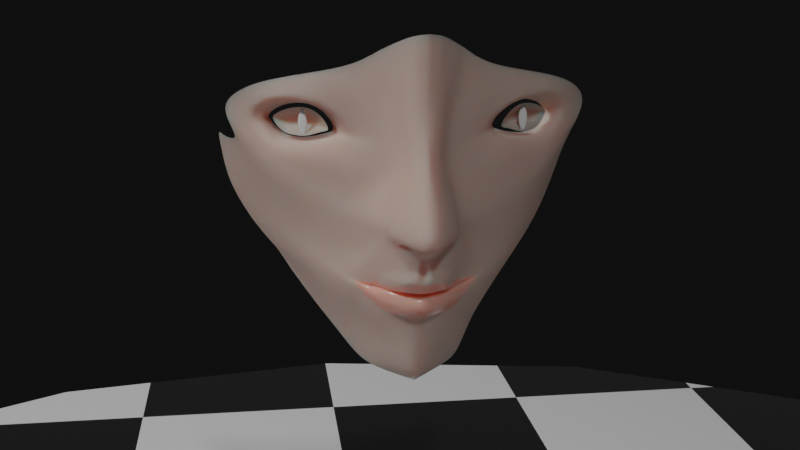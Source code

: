 # Source: Character_001.blend  (saved by Blender 2.90.8; exported with 4.5.12 LTS)
import bpy
from mathutils import Matrix  # noqa: F401  (used for matrix-valued properties, if any)

bpy.ops.wm.read_factory_settings(use_empty=True)
scene = bpy.context.scene
scene.name = 'Scene'

# ---- collections
col_camerastuff = bpy.data.collections.new('CameraStuff'); scene.collection.children.link(col_camerastuff)
col_referense = bpy.data.collections.new('Referense'); scene.collection.children.link(col_referense)
col_model = bpy.data.collections.new('Model'); scene.collection.children.link(col_model)

# ---- materials (node trees are filled in below, after node groups)
mat_ground = bpy.data.materials.new('Ground')
mat_ground.use_backface_culling = True
mat_ground.use_transparent_shadow = False
mat_skin = bpy.data.materials.new('Skin')
mat_skin.alpha_threshold = 0.0
mat_skin.use_transparent_shadow = False
mat_skin.line_color = (0.0, 0.0, 0.0, 1.0)
mat_lip = bpy.data.materials.new('Lip')
mat_lip.alpha_threshold = 0.0
mat_lip.use_transparent_shadow = False
mat_lip.line_color = (0.0, 0.0, 0.0, 1.0)

# ---- material node trees
mat_ground.use_nodes = True; mat_ground.node_tree.nodes.clear()
_N = mat_ground.node_tree.nodes; _L = mat_ground.node_tree.links
n0 = _N.new('ShaderNodeOutputMaterial'); n0.name = 'Material Output'; n0.location = (414, 262)
n1 = _N.new('ShaderNodeBsdfPrincipled'); n1.name = 'Principled BSDF'; n1.location = (5, 320)
n1.distribution = 'GGX'
n1.subsurface_method = 'BURLEY'
n1.inputs[2].default_value = 0.1727
n1.inputs[3].default_value = 1.45
n1.inputs[20].default_value = 0.02545
n1.inputs[24].default_value = 0.1482
n1.inputs[27].default_value = (0.0, 0.0, 0.0, 1.0)
n1.inputs[28].default_value = 1.0
n2 = _N.new('ShaderNodeTexChecker'); n2.name = 'Checker Texture'; n2.location = (-468, 261)
n2.inputs[2].default_value = (0.0, 0.0, 0.0, 1.0)
n2.inputs[3].default_value = 8.0
_L.new(n1.outputs[0], n0.inputs[0])
_L.new(n2.outputs[0], n1.inputs[0])
n0.is_active_output = True
mat_skin.use_nodes = True; mat_skin.node_tree.nodes.clear()
_N = mat_skin.node_tree.nodes; _L = mat_skin.node_tree.links
n0 = _N.new('ShaderNodeOutputMaterial'); n0.name = 'Material Output'; n0.location = (479, 300)
n1 = _N.new('ShaderNodeNormalMap'); n1.name = 'Normal Map'; n1.location = (-401, -23)
n1.space = 'BLENDER_WORLD'
n2 = _N.new('ShaderNodeTexNoise'); n2.name = 'Noise Texture'; n2.location = (-613, 5)
n2.inputs[2].default_value = 120.0
n2.inputs[3].default_value = 16.0
n2.inputs[4].default_value = 0.9083
n3 = _N.new('ShaderNodeBsdfPrincipled'); n3.name = 'Principled BSDF'; n3.location = (-100, 305)
n3.distribution = 'GGX'
n3.subsurface_method = 'BURLEY'
n3.inputs[0].default_value = (0.5953, 0.4205, 0.3608, 1.0)
n3.inputs[2].default_value = 0.8045
n3.inputs[3].default_value = 1.45
n3.inputs[8].default_value = 1.0
n3.inputs[10].default_value = 0.04614
n3.inputs[27].default_value = (0.0, 0.0, 0.0, 1.0)
n3.inputs[28].default_value = 1.0
_L.new(n2.outputs[0], n1.inputs[0])
_L.new(n3.outputs[0], n0.inputs[0])
n0.is_active_output = True
mat_lip.use_nodes = True; mat_lip.node_tree.nodes.clear()
_N = mat_lip.node_tree.nodes; _L = mat_lip.node_tree.links
n0 = _N.new('ShaderNodeOutputMaterial'); n0.name = 'Material Output'; n0.location = (300, 300)
n1 = _N.new('ShaderNodeMath'); n1.name = 'Math'; n1.location = (-1103, 269)
n1.operation = 'MULTIPLY'
n1.inputs[2].default_value = 0.0
n2 = _N.new('ShaderNodeValue'); n2.name = 'Value'; n2.location = (-1272, -90)
n2.outputs[0].default_value = 0.08
n3 = _N.new('ShaderNodeMath'); n3.name = 'Math.001'; n3.location = (-926, 270)
n3.width = 119
n3.operation = 'MULTIPLY'
n3.inputs[2].default_value = 0.0
n4 = _N.new('ShaderNodeBsdfPrincipled'); n4.name = 'Principled BSDF'; n4.location = (-446, 307)
n4.distribution = 'GGX'
n4.subsurface_method = 'BURLEY'
n4.inputs[0].default_value = (0.7875, 0.3713, 0.3033, 1.0)
n4.inputs[2].default_value = 0.1909
n4.inputs[3].default_value = 1.45
n4.inputs[8].default_value = 1.0
n4.inputs[10].default_value = 0.03659
n4.inputs[13].default_value = 0.4591
n4.inputs[27].default_value = (0.0, 0.0, 0.0, 1.0)
n4.inputs[28].default_value = 1.0
n5 = _N.new('ShaderNodeDisplacement'); n5.name = 'Displacement'; n5.location = (87, 84)
n5.inputs[0].default_value = 0.1
n5.inputs[2].default_value = 0.03
n6 = _N.new('ShaderNodeTexWave'); n6.name = 'Wave Texture'; n6.location = (-1347, 278)
n6.wave_type = 'RINGS'
n6.wave_profile = 'SAW'
n6.inputs[1].default_value = 55.0
n6.inputs[3].default_value = 1.0
_L.new(n5.outputs[0], n0.inputs[2])
_L.new(n1.outputs[0], n3.inputs[0])
_L.new(n6.outputs[1], n1.inputs[0])
_L.new(n2.outputs[0], n1.inputs[1])
_L.new(n2.outputs[0], n3.inputs[1])
_L.new(n3.outputs[0], n5.inputs[1])
_L.new(n4.outputs[0], n0.inputs[0])
n0.is_active_output = True

# ---- world
world_world = bpy.data.worlds.new('World'); scene.world = world_world
world_world.use_nodes = True; world_world.node_tree.nodes.clear()
_N = world_world.node_tree.nodes; _L = world_world.node_tree.links
n0 = _N.new('ShaderNodeOutputWorld'); n0.name = 'World Output'; n0.location = (300, 300)
n1 = _N.new('ShaderNodeBackground'); n1.name = 'Background'; n1.location = (10, 300)
n1.inputs[0].default_value = (0.004896, 0.004896, 0.004896, 1.0)
_L.new(n1.outputs[0], n0.inputs[0])
n0.is_active_output = True
world_world.color = (0.05088, 0.05088, 0.05088)
world_world.use_sun_shadow = False
world_world.sun_shadow_jitter_overblur = 0.0

# ---- cameras
cam_camera = bpy.data.cameras.new('Camera')
cam_camera.clip_end = 100.0
cam_camera.ortho_scale = 7.314
cam_camera.display_size = 0.5

# ---- lights
light_trilamp_back = bpy.data.lights.new('TriLamp-Back', 'AREA')
light_trilamp_back.transmission_factor = 0.0
light_trilamp_back.energy = 78.54
light_trilamp_back.shadow_soft_size = 0.25
light_trilamp_back.shadow_maximum_resolution = 0.006
light_trilamp_back.use_absolute_resolution = True
light_trilamp_fill = bpy.data.lights.new('TriLamp-Fill', 'AREA')
light_trilamp_fill.transmission_factor = 0.0
light_trilamp_fill.energy = 78.54
light_trilamp_fill.shadow_soft_size = 0.25
light_trilamp_fill.shadow_maximum_resolution = 0.006
light_trilamp_fill.use_absolute_resolution = True
light_trilamp_key_002 = bpy.data.lights.new('TriLamp-Key.002', 'AREA')
light_trilamp_key_002.transmission_factor = 0.0
light_trilamp_key_002.energy = 157.1
light_trilamp_key_002.shadow_soft_size = 0.25
light_trilamp_key_002.shadow_maximum_resolution = 0.006
light_trilamp_key_002.use_absolute_resolution = True

# ---- meshes
me_plane = bpy.data.meshes.new('Plane')
me_plane.from_pydata([(-1.0, -1.0, 0.0), (1.0, -1.0, 0.0), (-1.0, 1.0, 0.0), (1.0, 1.0, 0.0)], [], [(0, 1, 3, 2)])
_uv = me_plane.uv_layers.new(name='UVMap')
_uv.uv.foreach_set('vector', [0.0, 0.0, 1.0, 0.0, 1.0, 1.0, 0.0, 1.0])
me_plane.materials.append(mat_ground)
me_plane.use_remesh_fix_poles = True
me_plane.use_remesh_preserve_attributes = False
me_plane.use_mirror_vertex_groups = False
me_plane.update()
me_cube_002 = bpy.data.meshes.new('Cube.002')
me_cube_002.from_pydata([(-0.0377, -0.1539, 0.4389), (-0.0377, -0.1516, 0.4389), (-0.0377, -0.1528, 0.4389), (-0.0377, -0.1516, 0.3985), (-0.0377, -0.1539, 0.3985), (-0.0377, -0.1528, 0.3985), (-0.0377, -0.1615, 0.4187), (-0.0377, -0.144, 0.4187), (-0.0377, -0.1528, 0.4187)], [], [(8, 2, 1, 7), (6, 0, 2, 8), (4, 6, 8, 5), (5, 8, 7, 3)])
_uv = me_cube_002.uv_layers.new(name='UVMap')
_uv.uv.foreach_set('vector', [0.5625, 0.125, 0.625, 0.125, 0.625, 0.25, 0.5625, 0.25, 0.5625, 0.0, 0.625, 0.0, 0.625, 0.125, 0.5625, 0.125, 0.5, 0.0, 0.5625, 0.0, 0.5625, 0.125, 0.5, 0.125, 0.5, 0.125, 0.5625, 0.125, 0.5625, 0.25, 0.5, 0.25])
me_cube_002.use_remesh_fix_poles = True
me_cube_002.use_remesh_preserve_attributes = False
me_cube_002.use_mirror_vertex_groups = False
me_cube_002.update()
me_cube_003 = bpy.data.meshes.new('Cube.003')
me_cube_003.from_pydata([(0.3446, -1.576, 4.332), (0.3556, -1.604, 4.556), (0.339, -1.85, 4.784), (0.08111, -2.23, 4.719), (-0.1281, -2.409, 4.6), (-0.2752, -2.516, 4.511), (-0.1452, -2.345, 4.291), (0.007229, -2.226, 4.245), (0.2361, -1.863, 4.241), (0.3017, -1.698, 4.31), (0.2111, -2.031, 4.238), (0.3428, -1.51, 4.35), (0.06164, -1.707, 4.384), (-0.01576, -2.013, 4.318), (0.03754, -1.818, 4.36), (-0.001023, -1.915, 4.319), (-0.1355, -2.128, 4.322), (-0.2251, -2.198, 4.349), (-0.3016, -2.299, 4.478), (-0.2151, -2.236, 4.531), (-0.09213, -2.131, 4.6), (0.05945, -1.907, 4.638), (0.06918, -1.762, 4.505), (0.06272, -1.746, 4.373), (-0.02699, -1.915, 4.419), (-0.04704, -1.995, 4.402), (-0.03323, -1.944, 4.413), (-0.04322, -1.969, 4.402), (-0.07807, -2.024, 4.403), (-0.1013, -2.042, 4.41), (-0.1211, -2.069, 4.444), (-0.09868, -2.052, 4.457), (-0.06682, -2.025, 4.475), (-0.02755, -1.967, 4.485), (-0.02503, -1.93, 4.45), (-0.02671, -1.925, 4.416)], [], [(4, 19, 18, 5), (10, 7, 16, 13), (8, 15, 14, 9), (11, 12, 22, 1), (1, 22, 21, 2), (8, 10, 13, 15), (7, 6, 17, 16), (6, 5, 18, 17), (0, 23, 12, 11), (3, 2, 21, 20), (9, 14, 23, 0), (4, 3, 20, 19), (17, 18, 30, 29), (16, 17, 29, 28), (13, 16, 28, 25), (19, 20, 32, 31), (14, 15, 27, 26), (23, 14, 26, 35), (15, 13, 25, 27), (12, 23, 35, 24), (22, 12, 24, 34), (21, 22, 34, 33), (18, 19, 31, 30), (20, 21, 33, 32), (33, 34, 24, 35, 26, 27, 25, 28, 29, 30, 31, 32)])
me_cube_003.polygons.foreach_set('use_smooth', [True] * 25)
_uv = me_cube_003.uv_layers.new(name='UVMap')
_uv.uv.foreach_set('vector', [0.0, 0.0, 0.0, 0.0, 0.0, 0.0, 0.0, 0.0, 0.0, 0.0, 0.0, 0.0, 0.0, 0.0, 0.0, 0.0, 0.0, 0.0, 0.0, 0.0, 0.0, 0.0, 0.0, 0.0, 0.0, 0.0, 0.0, 0.0, 0.0, 0.0, 0.0, 0.0, 0.0, 0.0, 0.0, 0.0, 0.0, 0.0, 0.0, 0.0, 0.0, 0.0, 0.0, 0.0, 0.0, 0.0, 0.0, 0.0, 0.0, 0.0, 0.0, 0.0, 0.0, 0.0, 0.0, 0.0, 0.0, 0.0, 0.0, 0.0, 0.0, 0.0, 0.0, 0.0, 0.0, 0.0, 0.0, 0.0, 0.0, 0.0, 0.0, 0.0, 0.0, 0.0, 0.0, 0.0, 0.0, 0.0, 0.0, 0.0, 0.0, 0.0, 0.0, 0.0, 0.0, 0.0, 0.0, 0.0, 0.0, 0.0, 0.0, 0.0, 0.0, 0.0, 0.0, 0.0, 0.0, 0.0, 0.0, 0.0, 0.0, 0.0, 0.0, 0.0, 0.0, 0.0, 0.0, 0.0, 0.0, 0.0, 0.0, 0.0, 0.0, 0.0, 0.0, 0.0, 0.0, 0.0, 0.0, 0.0, 0.0, 0.0, 0.0, 0.0, 0.0, 0.0, 0.0, 0.0, 0.0, 0.0, 0.0, 0.0, 0.0, 0.0, 0.0, 0.0, 0.0, 0.0, 0.0, 0.0, 0.0, 0.0, 0.0, 0.0, 0.0, 0.0, 0.0, 0.0, 0.0, 0.0, 0.0, 0.0, 0.0, 0.0, 0.0, 0.0, 0.0, 0.0, 0.0, 0.0, 0.0, 0.0, 0.0, 0.0, 0.0, 0.0, 0.0, 0.0, 0.0, 0.0, 0.0, 0.0, 0.0, 0.0, 0.0, 0.0, 0.0, 0.0, 0.0, 0.0, 0.0, 0.0, 0.0, 0.0, 0.0, 0.0, 0.0, 0.0, 0.0, 0.0, 0.0, 0.0, 0.0, 0.0, 0.0, 0.0, 0.0, 0.0, 0.0, 0.0, 0.0, 0.0, 0.0, 0.0, 0.0, 0.0, 0.0, 0.0, 0.0, 0.0, 0.0, 0.0, 0.0, 0.0, 0.0, 0.0])
me_cube_003.materials.append(mat_skin)
me_cube_003.materials.append(mat_lip)
me_cube_003.use_remesh_preserve_volume = False
me_cube_003.use_remesh_preserve_attributes = False
me_cube_003.use_mirror_vertex_groups = False
me_cube_003.update()
me_cube = bpy.data.meshes.new('Cube')
me_cube.from_pydata([(-0.5895, -0.9942, -0.1516), (0.3972, -1.117, 1.634), (0.2884, 2.226e-08, -0.3846), (-2.411, -3.516, 3.964), (0.7112, -0.743, 1.673), (-0.2949, 2.505e-08, -0.3756), (-3.001, -8.598e-08, 0.6582), (0.7583, -1.042, 4.157), (0.6987, -1.237, 4.679), (0.6525, -1.724, 5.114), (0.2719, -2.484, 5.028), (-0.1059, -2.773, 4.801), (-0.4137, -2.977, 4.509), (-0.2144, -2.694, 4.201), (0.02053, -2.436, 3.959), (0.5603, -1.578, 3.934), (0.7138, -0.6279, 1.148), (0.6135, -1.27, 4.098), (0.4218, -1.104, 1.618), (0.8151, -0.3489, 1.068), (0.357, -1.98, 3.846), (0.7295, -0.9834, 4.273), (1.337, -0.6111, 2.868), (1.595, -0.5468, 2.867), (2.238, 0.0, 2.808), (1.394, -0.5666, 2.998), (1.184, -0.3679, 3.823), (1.602, -0.1813, 3.841), (1.778, -0.4172, 2.854), (1.592, -0.4538, 2.593), (1.443, 0.0, 2.131), (1.901, -0.2867, 2.603), (1.37, -0.4258, 2.462), (-0.8228, 2.871e-08, -0.373), (-2.14, 0.0, 0.01823), (-0.3161, -0.7497, -0.2677), (-2.953, -2.262, 1.224), (1.377, -0.2708, 1.791), (1.423, 0.0, 1.731), (0.8993, 6.159e-10, 1.023), (0.4467, -1.074, 1.553), (1.238, -0.4575, 1.739), (0.6841, -0.6982, 1.577), (0.8984, -0.6111, 1.574), (0.4564, -1.021, 1.604), (1.102, -0.3831, 1.555), (1.188, -0.3062, 1.582), (1.307, 0.0, 1.558), (1.279, 0.0, 1.455), (0.5308, -0.8546, 1.58), (1.085, -0.4833, 1.583), (1.157, -0.4726, 1.641), (1.291, -0.2907, 1.708), (0.7044, -0.7212, 1.606), (1.341, 0.0, 1.227), (1.086, -0.3662, 1.233), (0.4258, -1.098, 1.618), (0.4251, -1.091, 1.625), (0.9195, -0.6161, 1.352), (0.468, -1.05, 1.595), (1.384, 0.0, 1.649), (1.74, -0.4383, 2.717), (1.577, -0.5633, 2.707), (2.217, 0.0, 2.691), (1.286, -0.5915, 2.642), (1.58, -0.2726, 2.506), (1.989, 0.0, 2.478), (2.125, 0.0, 2.586), (1.73, -0.2105, 2.472), (2.14, -0.172, 2.832), (2.129, -0.1693, 2.707), (1.516, -0.0849, 2.141), (2.131, -0.1022, 2.573), (1.938, -0.07233, 2.475), (1.789, 0.0, 2.406), (1.604, -0.2134, 2.413), (1.753, -0.05624, 2.402), (1.048, -0.4314, 3.84), (0.9187, -0.811, 4.741), (0.8453, -1.29, 5.466), (0.1462, -2.605, 5.24), (-0.453, -3.179, 4.933), (-0.7971, -3.397, 4.592), (-0.599, -3.054, 4.033), (-0.08573, -2.459, 3.374), (0.7686, -0.7986, 3.233), (0.9549, -0.4861, 3.638), (0.4191, -1.419, 2.923), (0.9736, -0.6035, 4.284), (0.4974, -1.343, 4.247), (-0.3745, -2.767, 4.505), (-0.06031, -2.358, 4.102), (0.3581, -1.816, 4.13), (0.5353, -1.214, 4.304), (0.651, -0.4833, 1.671), (0.2659, -0.8546, 1.607), (0.7247, 0.0, 1.526), (0.7842, 0.0, 1.7), (0.7662, -0.3062, 1.671), (0.6085, -0.3831, 1.566), (0.2575, -0.9844, 1.664), (0.5578, -0.6413, 1.604), (0.374, -0.6982, 1.717), (-0.07741, -1.07, 0.8222), (1.648, -0.4836, 2.998), (1.686, -0.3923, 3.16), (1.826, -0.3729, 2.989), (1.802, -0.3436, 3.163), (2.14, 0.0, 2.998), (2.051, 0.0, 3.213), (2.086, -0.134, 3.001), (2.017, -0.1192, 3.204), (1.466, -0.5706, 2.867), (1.447, -0.457, 2.497), (1.455, -0.6163, 2.667), (1.498, -0.4382, 2.563), (1.45, -0.4082, 2.537), (1.614, -0.4176, 2.595), (1.665, -0.269, 2.532), (1.47, -0.3173, 2.404), (1.496, -0.3212, 2.497), (1.731, -0.3128, 2.57), (1.596, 0.0, 2.358), (1.602, -0.07401, 2.358), (1.462, -0.3192, 2.719), (1.423, -0.4076, 2.746), (1.401, -0.3757, 2.734), (1.478, -0.4104, 2.761), (1.501, -0.3256, 2.731), (1.423, -0.3353, 2.715), (1.532, -0.3556, 2.749), (1.462, -0.3289, 2.767), (1.452, -0.3468, 2.774), (1.446, -0.3447, 2.771), (1.467, -0.3471, 2.778), (1.473, -0.3312, 2.77), (1.452, -0.3328, 2.766), (1.481, -0.3396, 2.775), (0.711, -0.7651, 1.754), (0.3597, -1.151, 1.646), (0.6052, -0.6539, 1.005), (0.7288, -0.3166, 0.9064), (0.4012, -1.149, 1.548), (1.454, -0.2461, 1.885), (0.4029, -1.136, 1.628), (1.317, -0.4418, 1.833), (0.7904, 1.315e-09, 0.8704), (1.432, 0.0, 1.869), (0.1527, -0.4752, 2.019), (0.02974, -0.9133, 1.553), (0.2949, 0.0, 1.123), (0.3361, 0.0, 2.014), (0.269, -0.2611, 2.027), (0.2085, -0.3241, 1.167), (-0.02804, -0.95, 1.813), (0.09347, -0.6581, 1.327), (0.02799, -0.7427, 1.969), (-0.2284, -0.4578, 2.113), (-0.3007, -0.8467, 1.548), (-0.1119, 0.0, 1.062), (-0.0647, 0.0, 2.129), (-0.1185, -0.2461, 2.145), (-0.1719, -0.2966, 1.116), (-0.3285, -0.8724, 1.816), (-0.2801, -0.6129, 1.292), (-0.3121, -0.7043, 2.011), (-1.063, -0.3804, 1.906), (-1.155, -0.6834, 1.624), (-1.099, 0.0, 1.358), (-1.018, 0.0, 1.935), (-1.036, -0.2014, 1.931), (-1.117, -0.2316, 1.393), (-1.167, -0.6918, 1.759), (-1.133, -0.4598, 1.476), (-1.103, -0.5532, 1.849), (-1.315, -0.3089, 1.761), (-1.295, -0.5534, 1.679), (-1.393, 0.0, 1.587), (-1.382, 0.0, 1.779), (-1.354, -0.1737, 1.769), (-1.361, -0.1782, 1.607), (-1.298, -0.5507, 1.716), (-1.328, -0.3299, 1.628), (-1.298, -0.4631, 1.743), (-0.7238, -0.2905, 1.257), (-0.7833, -0.5657, 1.392), (-0.7044, -0.4233, 2.005), (-0.6382, -0.2247, 2.037), (-0.8282, -0.7617, 1.586), (-0.7805, -0.6237, 1.924), (-0.8504, -0.7783, 1.788), (-0.601, 0.0, 2.035), (-0.6806, 0.0, 1.212), (0.533, -0.8714, 1.356), (0.6977, -0.7479, 1.571), (0.6587, -0.8523, 1.436), (0.3935, -0.7479, 1.598), (0.4081, -0.9393, 1.251), (0.04913, -0.7857, 1.44), (-0.2965, -0.7298, 1.421), (-1.142, -0.5934, 1.553), (-1.302, -0.4835, 1.658), (-0.8093, -0.6637, 1.489), (1.048, 0.0, 1.589), (0.8681, -0.4833, 1.601), (0.3571, -1.003, 1.602), (0.5263, -0.6982, 1.603), (1.027, 0.0, 1.599), (0.9831, -0.3062, 1.6), (0.3961, -0.8546, 1.597), (0.7293, -0.6261, 1.597), (0.857, -0.3831, 1.594), (0.5422, -0.7479, 1.597), (0.5161, -0.9509, 1.655), (0.5328, -0.9098, 1.615), (0.5482, -0.952, 1.516), (0.3033, -0.8413, 1.691), (0.4911, -1.005, 1.703), (-0.002507, -0.8463, 1.891), (-0.3218, -0.7884, 1.913), (-1.135, -0.6225, 1.804), (-1.298, -0.5069, 1.729), (-0.8163, -0.701, 1.856), (-0.8193, -0.7127, 1.537), (0.4803, -0.9745, 1.455), (0.611, -0.8012, 1.576), (0.3258, -0.8012, 1.602), (0.3973, -1.051, 1.399), (0.03817, -0.8495, 1.497), (-0.2992, -0.7882, 1.484), (-1.149, -0.6384, 1.589), (-1.298, -0.5184, 1.669), (0.5485, -0.8601, 1.591), (0.4637, -0.8012, 1.597), (0.4229, -0.8507, 1.602), (0.2931, -1.283, 1.712), (0.753, -0.7903, 1.953), (0.4466, -0.6925, 0.8171), (0.2987, -1.278, 1.668), (0.6306, -0.3221, 0.6598), (1.387, -0.2202, 2.01), (0.3103, -1.251, 1.537), (1.314, -0.4014, 1.997), (0.2604, -1.026, 1.132), (0.3955, -1.188, 1.847), (0.2917, -1.16, 1.358), (0.7383, 9.687e-09, 0.6138), (1.401, 0.0, 2.004), (1.456, -0.1369, 1.803), (1.485, -0.1231, 1.877), (1.504, -0.1032, 2.003), (1.822, -0.1582, 2.473), (2.031, -0.267, 2.842), (2.006, -0.282, 2.716), (2.034, -0.2176, 2.585), (1.67, -0.1478, 2.407), (1.988, -0.2469, 2.996), (1.967, -0.22, 3.164), (1.536, -0.1957, 2.381), (1.373, -0.3621, 2.142), (1.451, -0.2043, 2.145), (1.449, 0.0, 1.785), (0.8625, -0.8111, 2.139), (0.4614, -1.032, 2.136), (1.523, 0.0, 2.266), (1.557, -0.07512, 2.274), (1.506, -0.1962, 2.286), (1.432, -0.3316, 2.297), (1.152, -0.6372, 2.367), (0.9356, -0.7517, 2.509), (1.521, -0.537, 2.999), (0.03483, -1.302, 1.222), (0.136, -0.6961, 0.4697), (0.2151, -1.32, 1.962), (0.06215, -1.432, 1.5), (0.06225, -1.49, 1.678), (0.08902, -1.483, 1.803), (0.3969, -1.176, 2.278), (0.7359, -0.8893, 2.644), (1.177, -0.7123, 2.83), (0.425, -0.3459, 0.3289), (0.6588, 3.187e-08, 0.1973), (1.251, -0.5909, 3.093), (1.214, -0.6383, 2.951), (1.451, -0.5236, 3.149), (1.548, -0.4656, 3.153), (1.292, -0.5266, 3.251), (1.75, 0.0, 3.85), (1.478, -0.2504, 3.837), (1.343, -0.2949, 3.833), (1.009, -0.5677, 4.733), (1.454, -0.2779, 4.829), (1.574, 0.0, 4.861), (1.348, -0.3458, 4.811), (1.16, -0.4412, 4.774), (1.274, -0.3491, 4.309), (1.029, -0.8807, 5.685), (1.576, -0.3423, 6.011), (1.812, 0.0, 6.09), (1.427, -0.4928, 5.93), (1.205, -0.6933, 5.816), (1.109, -0.4335, 4.277), (1.73, -0.2256, 6.06), (1.69, -0.09757, 3.845), (1.541, -0.1795, 4.847), (0.6566, -1.373, 4.641), (0.6337, -1.81, 4.898), (0.3339, -2.399, 4.933), (-0.03758, -2.653, 4.798), (-0.2029, -2.52, 4.24), (0.4576, -1.499, 4.197), (0.1746, -2.084, 4.088), (0.5394, 2.512e-08, -0.2594), (0.6411, -0.9399, 5.582), (-0.06012, -0.7006, 0.05084), (-0.1193, -0.3685, -0.3713), (0.2489, -0.3499, -0.09587), (-0.1366, -1.786, 2.242), (-0.3483, -1.706, 1.455), (-0.2446, -1.834, 1.948), (-0.2981, -1.808, 1.716), (-0.4112, -1.509, 1.061), (-0.4475, -1.152, 0.4465), (0.05668, -1.728, 2.62), (1.559, -0.08487, 4.857), (1.768, -0.1178, 6.079), (1.718, -0.05223, 3.848), (0.8618, -0.6387, 3.435), (1.662, 0.0, 4.356), (1.412, -0.2987, 4.324), (1.528, -0.2296, 4.335), (1.615, -0.1386, 4.346), (1.638, -0.06855, 4.352), (0.5885, -1.42, 4.013), (0.4331, -1.642, 4.15), (0.6738, -1.209, 3.606), (0.807, -0.9003, 3.884), (-0.3189, -2.971, 4.831), (-0.6338, -3.196, 4.584), (-0.3662, -2.841, 4.127), (0.9098, -0.7337, 4.01), (0.2989, -1.724, 3.428), (-0.02296, -2.51, 3.704), (0.8398, -0.805, 4.275), (0.1643, -2.55, 5.124), (0.7802, -1.518, 5.314), (0.8231, -1.027, 4.713), (0.7404, -1.052, 3.745), (0.2902, -1.412, 4.256), (-0.4738, -2.64, 4.474), (-0.2431, -2.303, 4.145), (0.1295, -1.842, 4.148), (0.3196, -1.326, 4.339), (0.3818, -1.467, 4.611), (0.3106, -1.843, 4.845), (-0.01202, -2.314, 4.801), (-0.3064, -2.563, 4.647), (-0.3924, -2.469, 4.271), (0.2358, -1.547, 4.213), (-0.01101, -2.071, 4.124), (0.1907, -1.679, 4.174), (0.06292, -1.487, 4.271), (-0.6162, -2.578, 4.467), (-0.4274, -2.265, 4.17), (-0.07259, -1.849, 4.18), (0.06772, -1.389, 4.317), (0.09017, -1.51, 4.577), (0.04735, -1.845, 4.824), (-0.2854, -2.296, 4.737), (-0.5215, -2.491, 4.584), (-0.5475, -2.389, 4.282), (-0.003396, -1.607, 4.236), (-0.1717, -2.055, 4.157), (-0.0363, -1.716, 4.199), (-0.9246, -2.815, 3.193), (-3.411, -2.326, 1.15), (-1.787, -1.769, 0.7952), (-1.942, -1.623, 0.4005), (-2.053, -3.435, 3.953), (-2.871, -2.1, 0.8747), (-2.501, -2.077, 1.049), (-3.278, -2.562, 1.513), (-2.857, -2.441, 1.481), (-2.755, -2.694, 1.789), (-2.659, -2.919, 2.117), (-2.549, -3.102, 2.479), (-2.408, -3.235, 2.886), (-2.645, -3.435, 3.39), (-2.227, -3.334, 3.38), (-2.803, -3.354, 2.949), (-2.927, -3.207, 2.565), (-3.048, -3.012, 2.183), (-3.161, -2.819, 1.841), (-0.358, -2.304, 2.905), (-1.59, -3.34, 3.956), (-1.627, -2.008, 1.219), (-2.315, -2.263, 1.363), (-1.507, -2.264, 1.586), (-2.201, -2.523, 1.685), (-1.416, -2.457, 1.883), (-2.115, -2.748, 1.996), (-1.311, -2.586, 2.192), (-2.011, -2.917, 2.336), (-1.154, -2.68, 2.606), (-1.86, -3.039, 2.757), (-1.675, -3.16, 3.307), (-1.108, -1.476, 0.604), (-1.266, -1.297, 0.1245), (-0.9794, -1.747, 1.111), (-0.8715, -1.976, 1.507), (-0.785, -2.119, 1.792), (-0.6986, -2.188, 2.07), (-0.568, -2.223, 2.436)], [(5, 33), (33, 34), (2, 5), (34, 6)], [(210, 211, 99, 101), (52, 51, 50, 46), (51, 53, 42, 50), (55, 54, 48, 45), (57, 56, 44), (195, 58, 43, 194), (214, 57, 44, 232), (60, 52, 46, 47), (56, 59, 49, 44), (18, 40, 59, 56), (16, 19, 55, 58), (38, 37, 52, 60), (213, 1, 57, 214), (193, 16, 58, 195), (1, 18, 56, 57), (19, 39, 54, 55), (41, 4, 53, 51), (58, 55, 45, 43), (114, 62, 23, 112), (61, 62, 29, 31), (72, 67, 63, 70), (28, 23, 62, 61), (113, 29, 62, 114), (252, 28, 61, 253), (282, 283, 22, 25), (69, 110, 256, 252), (256, 106, 28, 252), (251, 254, 31, 68), (255, 251, 68, 75), (74, 66, 73, 76), (66, 67, 72, 73), (23, 104, 270, 112), (24, 69, 70, 63), (254, 72, 70, 253), (347, 335, 85, 327), (338, 337, 81, 82), (338, 82, 83, 339), (340, 336, 86, 77), (322, 406, 407, 0), (339, 83, 84, 342), (341, 87, 85, 335), (343, 340, 77, 88), (345, 79, 80, 344), (346, 343, 88, 78), (345, 346, 78, 79), (344, 80, 81, 337), (12, 90, 308, 11), (13, 309, 90, 12), (14, 91, 309, 13), (15, 92, 311, 20), (10, 307, 306, 9), (8, 305, 93, 21), (15, 333, 334, 92), (342, 84, 87, 341), (9, 306, 305, 8), (11, 308, 307, 10), (17, 310, 334, 333), (142, 241, 245, 227), (143, 240, 242, 145), (240, 143, 249, 250), (145, 242, 236, 138), (141, 239, 246, 146), (227, 245, 243, 197), (140, 237, 239, 141), (197, 243, 237, 140), (211, 203, 96, 99), (204, 206, 102, 94), (208, 204, 94, 98), (205, 209, 95, 100), (234, 205, 100, 216), (207, 208, 98, 97), (212, 210, 101, 196), (37, 41, 51, 52), (108, 109, 111, 110), (257, 256, 110, 111), (28, 106, 104, 23), (32, 113, 114, 64), (64, 114, 112, 22), (31, 121, 118, 68), (31, 29, 117, 121), (29, 113, 115, 117), (32, 116, 115, 113), (116, 120, 129, 126), (122, 74, 76, 123), (119, 75, 65, 120), (68, 118, 65, 75), (264, 122, 123, 265), (255, 75, 119, 258), (65, 118, 128, 124), (115, 116, 126, 125), (126, 129, 136, 133), (118, 121, 130, 128), (121, 117, 127, 130), (117, 115, 125, 127), (120, 65, 124, 129), (127, 125, 132, 134), (124, 128, 135, 131), (129, 124, 131, 136), (130, 127, 134, 137), (125, 126, 133, 132), (128, 130, 137, 135), (39, 19, 141, 146), (18, 1, 139, 144), (4, 41, 145, 138), (41, 37, 143, 145), (40, 18, 144, 142), (224, 40, 142, 227), (19, 16, 140, 141), (213, 4, 138, 217), (94, 102, 156, 148), (97, 98, 152, 151), (99, 96, 150, 153), (100, 95, 149, 154), (101, 99, 153, 155), (216, 100, 154, 218), (98, 94, 148, 152), (196, 101, 155, 198), (148, 156, 165, 157), (218, 154, 163, 219), (151, 152, 161, 160), (153, 150, 159, 162), (154, 149, 158, 163), (155, 153, 162, 164), (152, 148, 157, 161), (198, 155, 164, 199), (162, 184, 185, 164), (157, 186, 187, 161), (164, 185, 202, 199), (219, 222, 189, 165), (161, 187, 191, 160), (159, 192, 184, 162), (158, 188, 190, 163), (229, 199, 202, 223), (185, 184, 171, 173), (187, 186, 166, 170), (202, 185, 173, 200), (186, 189, 174, 166), (222, 190, 172, 220), (191, 187, 170, 169), (184, 192, 168, 171), (190, 188, 167, 172), (170, 166, 175, 179), (200, 173, 182, 201), (166, 174, 183, 175), (220, 172, 181, 221), (169, 170, 179, 178), (171, 168, 177, 180), (172, 167, 176, 181), (173, 171, 180, 182), (180, 177, 178, 179), (179, 175, 182, 180), (175, 183, 201, 182), (230, 200, 201, 231), (223, 202, 200, 230), (228, 198, 199, 229), (226, 196, 198, 228), (16, 193, 197, 140), (233, 212, 196, 226), (144, 238, 241, 142), (224, 193, 195, 215), (215, 195, 194, 225), (231, 201, 183, 221), (165, 189, 186, 157), (225, 194, 212, 233), (194, 43, 210, 212), (47, 46, 208, 207), (232, 44, 205, 234), (44, 49, 209, 205), (46, 50, 204, 208), (50, 42, 206, 204), (45, 48, 203, 211), (43, 45, 211, 210), (42, 232, 234, 206), (49, 225, 233, 209), (176, 231, 221, 181), (59, 215, 225, 49), (40, 224, 215, 59), (209, 233, 226, 95), (95, 226, 228, 149), (149, 228, 229, 158), (188, 223, 230, 167), (167, 230, 231, 176), (174, 220, 221, 183), (189, 222, 220, 174), (158, 229, 223, 188), (163, 190, 222, 219), (156, 218, 219, 165), (102, 216, 218, 156), (1, 213, 217, 139), (193, 224, 227, 197), (206, 234, 216, 102), (138, 236, 244, 217), (139, 235, 238, 144), (4, 213, 214, 53), (53, 214, 232, 42), (247, 250, 249, 147), (71, 250, 247, 30), (217, 244, 235, 139), (76, 255, 258, 123), (25, 22, 112, 270), (107, 106, 256, 257), (31, 254, 253, 61), (76, 73, 251, 255), (73, 72, 254, 251), (69, 252, 253, 70), (240, 250, 71, 260), (265, 266, 260, 71), (266, 267, 259, 260), (240, 260, 259, 242), (147, 249, 248, 261), (143, 37, 248, 249), (38, 261, 248, 37), (119, 120, 116, 32), (268, 262, 259, 267), (236, 242, 259, 262), (269, 263, 262, 268), (244, 236, 262, 263), (64, 269, 268, 32), (32, 268, 267, 119), (258, 119, 267, 266), (123, 258, 266, 265), (30, 264, 265, 71), (246, 239, 280, 281), (239, 237, 272, 280), (237, 243, 103, 272), (243, 245, 271, 103), (245, 241, 274, 271), (274, 241, 238, 275), (238, 235, 276, 275), (235, 244, 273, 276), (263, 277, 273, 244), (269, 278, 277, 263), (64, 279, 278, 269), (132, 136, 131, 134), (133, 136, 132), (135, 137, 134, 131), (22, 283, 279, 64), (270, 285, 284, 25), (270, 104, 105, 285), (106, 107, 105, 104), (282, 25, 284, 286), (257, 111, 326, 303), (107, 257, 303, 27), (105, 288, 289, 285), (331, 332, 324, 304), (26, 284, 285, 289), (111, 109, 287, 326), (301, 295, 294, 290), (88, 301, 290, 78), (330, 331, 304, 291), (329, 330, 291, 293), (295, 329, 293, 294), (78, 290, 296, 79), (291, 304, 302, 297), (293, 291, 297, 299), (290, 294, 300, 296), (294, 293, 299, 300), (286, 284, 26, 77), (304, 324, 325, 302), (24, 108, 110, 69), (283, 327, 85, 279), (281, 280, 316, 312), (280, 272, 314, 316), (274, 275, 320, 318), (276, 273, 317, 319), (275, 276, 319, 320), (272, 103, 322, 314), (271, 274, 318, 321), (103, 271, 321, 322), (277, 323, 317, 273), (278, 87, 323, 277), (278, 279, 85, 87), (324, 292, 298, 325), (332, 328, 292, 324), (282, 286, 77, 86), (327, 283, 282, 86), (326, 287, 328, 332), (289, 288, 329, 295), (288, 27, 330, 329), (27, 303, 331, 330), (77, 26, 301, 88), (26, 289, 295, 301), (303, 326, 332, 331), (7, 89, 310, 17), (336, 347, 327, 86), (17, 333, 347, 336), (10, 344, 337, 11), (9, 8, 346, 345), (8, 21, 343, 346), (9, 345, 344, 10), (21, 7, 340, 343), (20, 341, 335, 15), (13, 339, 342, 14), (20, 311, 91, 14), (7, 17, 336, 340), (12, 338, 339, 13), (12, 11, 337, 338), (333, 15, 335, 347), (21, 93, 89, 7), (309, 91, 350, 357), (92, 334, 360, 351), (334, 310, 358, 360), (305, 306, 354, 353), (310, 89, 348, 358), (306, 307, 355, 354), (90, 309, 357, 349), (307, 308, 356, 355), (311, 92, 351, 359), (14, 342, 341, 20), (93, 305, 353, 352), (89, 93, 352, 348), (308, 90, 349, 356), (360, 358, 371, 373), (357, 350, 363, 370), (351, 360, 373, 364), (358, 348, 361, 371), (348, 352, 365, 361), (349, 357, 370, 362), (353, 354, 367, 366), (359, 351, 364, 372), (354, 355, 368, 367), (91, 311, 359, 350), (355, 356, 369, 368), (352, 353, 366, 365), (356, 349, 362, 369), (2, 312, 316, 315), (316, 314, 35, 315), (35, 314, 322, 0), (288, 105, 107, 27), (380, 36, 375, 379), (406, 376, 377, 407), (382, 381, 375, 36), (376, 380, 379, 377), (383, 392, 381, 382), (3, 387, 388, 378), (318, 409, 408, 321), (386, 389, 390, 385), (385, 390, 391, 384), (384, 391, 392, 383), (406, 322, 321, 408), (387, 389, 386, 388), (376, 406, 408, 395), (380, 376, 395, 396), (36, 380, 396, 382), (383, 382, 396, 398), (396, 395, 397, 398), (395, 408, 409, 397), (409, 318, 320, 410), (411, 319, 317, 412), (410, 320, 319, 411), (397, 409, 410, 399), (399, 410, 411, 401), (400, 399, 401, 402), (398, 397, 399, 400), (384, 383, 398, 400), (385, 384, 400, 402), (317, 323, 393, 412), (401, 411, 412, 403), (402, 401, 403, 404), (386, 385, 402, 404), (388, 386, 404, 405), (404, 403, 374, 405), (374, 403, 412, 393), (350, 359, 372, 363), (393, 84, 83, 374), (374, 83, 394, 405), (378, 388, 405, 394), (393, 323, 87, 84)])
me_cube.polygons.foreach_set('use_smooth', [True] * 368)
me_cube.polygons.foreach_set('material_index', [1, 1, 1, 1, 1, 1, 1, 1, 1, 1, 1, 1, 1, 1, 1, 1, 1, 1, 0, 0, 0, 0, 0, 0, 0, 0, 0, 0, 0, 0, 0, 0, 0, 0, 0, 0, 0, 0, 0, 0, 0, 0, 0, 0, 0, 0, 0, 0, 0, 0, 0, 0, 0, 0, 0, 0, 0, 0, 0, 0, 0, 0, 0, 0, 0, 1, 1, 1, 1, 1, 1, 1, 1, 0, 0, 0, 0, 0, 0, 0, 0, 0, 0, 0, 0, 0, 0, 0, 0, 0, 0, 0, 0, 0, 0, 0, 0, 0, 0, 0, 0, 0, 0, 0, 0, 0, 0, 0, 0, 1, 1, 1, 1, 1, 1, 1, 1, 1, 1, 1, 1, 1, 1, 1, 1, 1, 1, 1, 1, 1, 1, 1, 1, 1, 1, 1, 1, 1, 1, 1, 1, 1, 1, 1, 1, 1, 1, 1, 1, 1, 1, 1, 1, 1, 1, 1, 0, 1, 0, 1, 1, 1, 1, 1, 1, 1, 1, 1, 1, 1, 1, 1, 1, 1, 1, 1, 1, 1, 1, 1, 1, 1, 1, 1, 1, 1, 1, 1, 0, 0, 1, 0, 0, 1, 1, 0, 0, 0, 0, 0, 0, 0, 0, 0, 0, 0, 0, 0, 0, 0, 0, 1, 0, 0, 0, 0, 0, 0, 0, 0, 0, 0, 0, 0, 0, 0, 0, 0, 0, 0, 0, 0, 0, 0, 0, 0, 0, 0, 0, 0, 0, 0, 0, 0, 0, 0, 0, 0, 0, 0, 0, 0, 0, 0, 0, 0, 0, 0, 0, 0, 0, 0, 0, 0, 0, 0, 0, 0, 0, 0, 0, 0, 0, 0, 0, 0, 0, 0, 0, 0, 0, 0, 0, 0, 0, 0, 0, 0, 0, 0, 0, 0, 0, 0, 0, 0, 0, 0, 0, 0, 0, 0, 0, 0, 0, 0, 0, 0, 0, 0, 0, 0, 0, 0, 0, 0, 0, 0, 0, 0, 0, 0, 0, 0, 0, 0, 0, 0, 0, 0, 0, 0, 0, 0, 0, 0, 0, 0, 0, 0, 0, 0, 0, 0, 0, 0, 0, 0, 0, 0, 0, 0, 0, 0, 0, 0, 0, 0, 0, 0, 0, 0, 0, 0, 0, 0, 0, 0])
_uv = me_cube.uv_layers.new(name='UVMap')
_uv.uv.foreach_set('vector', [0.0, 0.0, 0.0, 0.0, 0.0, 0.0, 0.0, 0.0, 0.0, 0.0, 0.0, 0.0, 0.0, 0.0, 0.0, 0.0, 0.0, 0.0, 0.0, 0.0, 0.0, 0.0, 0.0, 0.0, 0.0, 0.0, 0.0, 0.0, 0.0, 0.0, 0.0, 0.0, 0.0, 0.0, 0.0, 0.0, 0.0, 0.0, 0.0, 0.0, 0.0, 0.0, 0.0, 0.0, 0.0, 0.0, 0.0, 0.0, 0.0, 0.0, 0.0, 0.0, 0.0, 0.0, 0.0, 0.0, 0.0, 0.0, 0.0, 0.0, 0.0, 0.0, 0.0, 0.0, 0.0, 0.0, 0.0, 0.0, 0.0, 0.0, 0.0, 0.0, 0.0, 0.0, 0.0, 0.0, 0.0, 0.0, 0.0, 0.0, 0.0, 0.0, 0.0, 0.0, 0.0, 0.0, 0.0, 0.0, 0.0, 0.0, 0.0, 0.0, 0.0, 0.0, 0.0, 0.0, 0.0, 0.0, 0.0, 0.0, 0.0, 0.0, 0.0, 0.0, 0.0, 0.0, 0.0, 0.0, 0.0, 0.0, 0.0, 0.0, 0.0, 0.0, 0.0, 0.0, 0.0, 0.0, 0.0, 0.0, 0.0, 0.0, 0.0, 0.0, 0.0, 0.0, 0.0, 0.0, 0.0, 0.0, 0.0, 0.0, 0.0, 0.0, 0.0, 0.0, 0.0, 0.0, 0.0, 0.0, 0.0, 0.0, 0.0, 0.0, 0.0, 0.0, 0.0, 0.0, 0.0, 0.0, 0.0, 0.0, 0.0, 0.0, 0.0, 0.0, 0.0, 0.0, 0.0, 0.0, 0.0, 0.0, 0.0, 0.0, 0.0, 0.0, 0.0, 0.0, 0.0, 0.0, 0.0, 0.0, 0.0, 0.0, 0.0, 0.0, 0.0, 0.0, 0.0, 0.0, 0.0, 0.0, 0.0, 0.0, 0.0, 0.0, 0.0, 0.0, 0.0, 0.0, 0.0, 0.0, 0.0, 0.0, 0.0, 0.0, 0.0, 0.0, 0.0, 0.0, 0.0, 0.0, 0.0, 0.0, 0.0, 0.0, 0.0, 0.0, 0.0, 0.0, 0.0, 0.0, 0.0, 0.0, 0.0, 0.0, 0.0, 0.0, 0.0, 0.0, 0.0, 0.0, 0.0, 0.0, 0.0, 0.0, 0.0, 0.0, 0.0, 0.0, 0.0, 0.0, 0.0, 0.0, 0.0, 0.0, 0.0, 0.0, 0.0, 0.0, 0.0, 0.0, 0.0, 0.0, 0.0, 0.0, 0.0, 0.0, 0.0, 0.0, 0.0, 0.0, 0.0, 0.0, 0.0, 0.0, 0.0, 0.0, 0.0, 0.0, 0.0, 0.0, 0.0, 0.0, 0.0, 0.0, 0.0, 0.0, 0.0, 0.0, 0.0, 0.0, 0.0, 0.0, 0.0, 0.0, 0.0, 0.0, 0.0, 0.0, 0.0, 0.0, 0.0, 0.0, 0.0, 0.0, 0.0, 0.0, 0.0, 0.0, 0.0, 0.0, 0.0, 0.0, 0.0, 0.0, 0.0, 0.0, 0.0, 0.0, 0.0, 0.0, 0.0, 0.0, 0.0, 0.0, 0.0, 0.0, 0.0, 0.0, 0.0, 0.0, 0.0, 0.0, 0.0, 0.0, 0.0, 0.0, 0.0, 0.0, 0.0, 0.0, 0.0, 0.0, 0.0, 0.0, 0.0, 0.0, 0.0, 0.0, 0.0, 0.0, 0.0, 0.0, 0.0, 0.0, 0.0, 0.0, 0.0, 0.0, 0.0, 0.0, 0.0, 0.0, 0.0, 0.0, 0.0, 0.0, 0.0, 0.0, 0.0, 0.0, 0.0, 0.0, 0.0, 0.0, 0.0, 0.0, 0.0, 0.0, 0.0, 0.0, 0.0, 0.0, 0.0, 0.0, 0.0, 0.0, 0.0, 0.0, 0.0, 0.0, 0.0, 0.0, 0.0, 0.0, 0.0, 0.0, 0.0, 0.0, 0.0, 0.0, 0.0, 0.0, 0.0, 0.0, 0.0, 0.0, 0.0, 0.0, 0.0, 0.0, 0.0, 0.0, 0.0, 0.0, 0.0, 0.0, 0.0, 0.0, 0.0, 0.0, 0.0, 0.0, 0.0, 0.0, 0.0, 0.0, 0.0, 0.0, 0.0, 0.0, 0.0, 0.0, 0.0, 0.0, 0.0, 0.0, 0.0, 0.0, 0.0, 0.0, 0.0, 0.0, 0.0, 0.0, 0.0, 0.0, 0.0, 0.0, 0.0, 0.0, 0.0, 0.0, 0.0, 0.0, 0.0, 0.0, 0.0, 0.0, 0.0, 0.0, 0.0, 0.0, 0.0, 0.0, 0.0, 0.0, 0.0, 0.0, 0.0, 0.0, 0.0, 0.0, 0.0, 0.0, 0.0, 0.0, 0.0, 0.0, 0.0, 0.0, 0.0, 0.0, 0.0, 0.0, 0.0, 0.0, 0.0, 0.0, 0.0, 0.0, 0.0, 0.0, 0.0, 0.0, 0.0, 0.0, 0.0, 0.0, 0.0, 0.0, 0.0, 0.0, 0.0, 0.0, 0.0, 0.0, 0.0, 0.0, 0.0, 0.0, 0.0, 0.0, 0.0, 0.0, 0.0, 0.0, 0.0, 0.0, 0.0, 0.0, 0.0, 0.0, 0.0, 0.0, 0.0, 0.0, 0.0, 0.0, 0.0, 0.0, 0.0, 0.0, 0.0, 0.0, 0.0, 0.0, 0.0, 0.0, 0.0, 0.0, 0.0, 0.0, 0.0, 0.0, 0.0, 0.0, 0.0, 0.0, 0.0, 0.0, 0.0, 0.0, 0.0, 0.0, 0.0, 0.0, 0.0, 0.0, 0.0, 0.0, 0.0, 0.0, 0.0, 0.0, 0.0, 0.0, 0.0, 0.0, 0.0, 0.0, 0.0, 0.0, 0.0, 0.0, 0.0, 0.0, 0.0, 0.0, 0.0, 0.0, 0.0, 0.0, 0.0, 0.0, 0.0, 0.0, 0.0, 0.0, 0.0, 0.0, 0.0, 0.0, 0.0, 0.0, 0.0, 0.0, 0.0, 0.0, 0.0, 0.0, 0.0, 0.0, 0.0, 0.0, 0.0, 0.0, 0.0, 0.0, 0.0, 0.0, 0.0, 0.0, 0.0, 0.0, 0.0, 0.0, 0.0, 0.0, 0.0, 0.0, 0.0, 0.0, 0.0, 0.0, 0.0, 0.0, 0.0, 0.0, 0.0, 0.0, 0.0, 0.0, 0.0, 0.0, 0.0, 0.0, 0.0, 0.0, 0.0, 0.0, 0.0, 0.0, 0.0, 0.0, 0.0, 0.0, 0.0, 0.0, 0.0, 0.0, 0.0, 0.0, 0.0, 0.0, 0.0, 0.0, 0.0, 0.0, 0.0, 0.0, 0.0, 0.0, 0.0, 0.0, 0.0, 0.0, 0.0, 0.0, 0.0, 0.0, 0.0, 0.0, 0.0, 0.0, 0.0, 0.0, 0.0, 0.0, 0.0, 0.0, 0.0, 0.0, 0.0, 0.0, 0.0, 0.0, 0.0, 0.0, 0.0, 0.0, 0.0, 0.0, 0.0, 0.0, 0.0, 0.0, 0.0, 0.0, 0.0, 0.0, 0.0, 0.0, 0.0, 0.0, 0.0, 0.0, 0.0, 0.0, 0.0, 0.0, 0.0, 0.0, 0.0, 0.0, 0.0, 0.0, 0.0, 0.0, 0.0, 0.0, 0.0, 0.0, 0.0, 0.0, 0.0, 0.0, 0.0, 0.0, 0.0, 0.0, 0.0, 0.0, 0.0, 0.0, 0.0, 0.0, 0.0, 0.0, 0.0, 0.0, 0.0, 0.0, 0.0, 0.0, 0.0, 0.0, 0.0, 0.0, 0.0, 0.0, 0.0, 0.0, 0.0, 0.0, 0.0, 0.0, 0.0, 0.0, 0.0, 0.0, 0.0, 0.0, 0.0, 0.0, 0.0, 0.0, 0.0, 0.0, 0.0, 0.0, 0.0, 0.0, 0.0, 0.0, 0.0, 0.0, 0.0, 0.0, 0.0, 0.0, 0.0, 0.0, 0.0, 0.0, 0.0, 0.0, 0.0, 0.0, 0.0, 0.0, 0.0, 0.0, 0.0, 0.0, 0.0, 0.0, 0.0, 0.0, 0.0, 0.0, 0.0, 0.0, 0.0, 0.0, 0.0, 0.0, 0.0, 0.0, 0.0, 0.0, 0.0, 0.0, 0.0, 0.0, 0.0, 0.0, 0.0, 0.0, 0.0, 0.0, 0.0, 0.0, 0.0, 0.0, 0.0, 0.0, 0.0, 0.0, 0.0, 0.0, 0.0, 0.0, 0.0, 0.0, 0.0, 0.0, 0.0, 0.0, 0.0, 0.0, 0.0, 0.0, 0.0, 0.0, 0.0, 0.0, 0.0, 0.0, 0.0, 0.0, 0.0, 0.0, 0.0, 0.0, 0.0, 0.0, 0.0, 0.0, 0.0, 0.0, 0.0, 0.0, 0.0, 0.0, 0.0, 0.0, 0.0, 0.0, 0.0, 0.0, 0.0, 0.0, 0.0, 0.0, 0.0, 0.0, 0.0, 0.0, 0.0, 0.0, 0.0, 0.0, 0.0, 0.0, 0.0, 0.0, 0.0, 0.0, 0.0, 0.0, 0.0, 0.0, 0.0, 0.0, 0.0, 0.0, 0.0, 0.0, 0.0, 0.0, 0.0, 0.0, 0.0, 0.0, 0.0, 0.0, 0.0, 0.0, 0.0, 0.0, 0.0, 0.0, 0.0, 0.0, 0.0, 0.0, 0.0, 0.0, 0.0, 0.0, 0.0, 0.0, 0.0, 0.0, 0.0, 0.0, 0.0, 0.0, 0.0, 0.0, 0.0, 0.0, 0.0, 0.0, 0.0, 0.0, 0.0, 0.0, 0.0, 0.0, 0.0, 0.0, 0.0, 0.0, 0.0, 0.0, 0.0, 0.0, 0.0, 0.0, 0.0, 0.0, 0.0, 0.0, 0.0, 0.0, 0.0, 0.0, 0.0, 0.0, 0.0, 0.0, 0.0, 0.0, 0.0, 0.0, 0.0, 0.0, 0.0, 0.0, 0.0, 0.0, 0.0, 0.0, 0.0, 0.0, 0.0, 0.0, 0.0, 0.0, 0.0, 0.0, 0.0, 0.0, 0.0, 0.0, 0.0, 0.0, 0.0, 0.0, 0.0, 0.0, 0.0, 0.0, 0.0, 0.0, 0.0, 0.0, 0.0, 0.0, 0.0, 0.0, 0.0, 0.0, 0.0, 0.0, 0.0, 0.0, 0.0, 0.0, 0.0, 0.0, 0.0, 0.0, 0.0, 0.0, 0.0, 0.0, 0.0, 0.0, 0.0, 0.0, 0.0, 0.0, 0.0, 0.0, 0.0, 0.0, 0.0, 0.0, 0.0, 0.0, 0.0, 0.0, 0.0, 0.0, 0.0, 0.0, 0.0, 0.0, 0.0, 0.0, 0.0, 0.0, 0.0, 0.0, 0.0, 0.0, 0.0, 0.0, 0.0, 0.0, 0.0, 0.0, 0.0, 0.0, 0.0, 0.0, 0.0, 0.0, 0.0, 0.0, 0.0, 0.0, 0.0, 0.0, 0.0, 0.0, 0.0, 0.0, 0.0, 0.0, 0.0, 0.0, 0.0, 0.0, 0.0, 0.0, 0.0, 0.0, 0.0, 0.0, 0.0, 0.0, 0.0, 0.0, 0.0, 0.0, 0.0, 0.0, 0.0, 0.0, 0.0, 0.0, 0.0, 0.0, 0.0, 0.0, 0.0, 0.0, 0.0, 0.0, 0.0, 0.0, 0.0, 0.0, 0.0, 0.0, 0.0, 0.0, 0.0, 0.0, 0.0, 0.0, 0.0, 0.0, 0.0, 0.0, 0.0, 0.0, 0.0, 0.0, 0.0, 0.0, 0.0, 0.0, 0.0, 0.0, 0.0, 0.0, 0.0, 0.0, 0.0, 0.0, 0.0, 0.0, 0.0, 0.0, 0.0, 0.0, 0.0, 0.0, 0.0, 0.0, 0.0, 0.0, 0.0, 0.0, 0.0, 0.0, 0.0, 0.0, 0.0, 0.0, 0.0, 0.0, 0.0, 0.0, 0.0, 0.0, 0.0, 0.0, 0.0, 0.0, 0.0, 0.0, 0.0, 0.0, 0.0, 0.0, 0.0, 0.0, 0.0, 0.0, 0.0, 0.0, 0.0, 0.0, 0.0, 0.0, 0.0, 0.0, 0.0, 0.0, 0.0, 0.0, 0.0, 0.0, 0.0, 0.0, 0.0, 0.0, 0.0, 0.0, 0.0, 0.0, 0.0, 0.0, 0.0, 0.0, 0.0, 0.0, 0.0, 0.0, 0.0, 0.0, 0.0, 0.0, 0.0, 0.0, 0.0, 0.0, 0.0, 0.0, 0.0, 0.0, 0.0, 0.0, 0.0, 0.0, 0.0, 0.0, 0.0, 0.0, 0.0, 0.0, 0.0, 0.0, 0.0, 0.0, 0.0, 0.0, 0.0, 0.0, 0.0, 0.0, 0.0, 0.0, 0.0, 0.0, 0.0, 0.0, 0.0, 0.0, 0.0, 0.0, 0.0, 0.0, 0.0, 0.0, 0.0, 0.0, 0.0, 0.0, 0.0, 0.0, 0.0, 0.0, 0.0, 0.0, 0.0, 0.0, 0.0, 0.0, 0.0, 0.0, 0.0, 0.0, 0.0, 0.0, 0.0, 0.0, 0.0, 0.0, 0.0, 0.0, 0.0, 0.0, 0.0, 0.0, 0.0, 0.0, 0.0, 0.0, 0.0, 0.0, 0.0, 0.0, 0.0, 0.0, 0.0, 0.0, 0.0, 0.0, 0.0, 0.0, 0.0, 0.0, 0.0, 0.0, 0.0, 0.0, 0.0, 0.0, 0.0, 0.0, 0.0, 0.0, 0.0, 0.0, 0.0, 0.0, 0.0, 0.0, 0.0, 0.0, 0.0, 0.0, 0.0, 0.0, 0.0, 0.0, 0.0, 0.0, 0.0, 0.0, 0.0, 0.0, 0.0, 0.0, 0.0, 0.0, 0.0, 0.0, 0.0, 0.0, 0.0, 0.0, 0.0, 0.0, 0.0, 0.0, 0.0, 0.0, 0.0, 0.0, 0.0, 0.0, 0.0, 0.0, 0.0, 0.0, 0.0, 0.0, 0.0, 0.0, 0.0, 0.0, 0.0, 0.0, 0.0, 0.0, 0.0, 0.0, 0.0, 0.0, 0.0, 0.0, 0.0, 0.0, 0.0, 0.0, 0.0, 0.0, 0.0, 0.0, 0.0, 0.0, 0.0, 0.0, 0.0, 0.0, 0.0, 0.0, 0.0, 0.0, 0.0, 0.0, 0.0, 0.0, 0.0, 0.0, 0.0, 0.0, 0.0, 0.0, 0.0, 0.0, 0.0, 0.0, 0.0, 0.0, 0.0, 0.0, 0.0, 0.0, 0.0, 0.0, 0.0, 0.0, 0.0, 0.0, 0.0, 0.0, 0.0, 0.0, 0.0, 0.0, 0.0, 0.0, 0.0, 0.0, 0.0, 0.0, 0.0, 0.0, 0.0, 0.0, 0.0, 0.0, 0.0, 0.0, 0.0, 0.0, 0.0, 0.0, 0.0, 0.0, 0.0, 0.0, 0.0, 0.0, 0.0, 0.0, 0.0, 0.0, 0.0, 0.0, 0.0, 0.0, 0.0, 0.0, 0.0, 0.0, 0.0, 0.0, 0.0, 0.0, 0.0, 0.0, 0.0, 0.0, 0.0, 0.0, 0.0, 0.0, 0.0, 0.0, 0.0, 0.0, 0.0, 0.0, 0.0, 0.0, 0.0, 0.0, 0.0, 0.0, 0.0, 0.0, 0.0, 0.0, 0.0, 0.0, 0.0, 0.0, 0.0, 0.0, 0.0, 0.0, 0.0, 0.0, 0.0, 0.0, 0.0, 0.0, 0.0, 0.0, 0.0, 0.0, 0.0, 0.0, 0.0, 0.0, 0.0, 0.0, 0.0, 0.0, 0.0, 0.0, 0.0, 0.0, 0.0, 0.0, 0.0, 0.0, 0.0, 0.0, 0.0, 0.0, 0.0, 0.0, 0.0, 0.0, 0.0, 0.0, 0.0, 0.0, 0.0, 0.0, 0.0, 0.0, 0.0, 0.0, 0.0, 0.0, 0.0, 0.0, 0.0, 0.0, 0.0, 0.0, 0.0, 0.0, 0.0, 0.0, 0.0, 0.0, 0.0, 0.0, 0.0, 0.0, 0.0, 0.0, 0.0, 0.0, 0.0, 0.0, 0.0, 0.0, 0.0, 0.0, 0.0, 0.0, 0.0, 0.0, 0.0, 0.0, 0.0, 0.0, 0.0, 0.0, 0.0, 0.0, 0.0, 0.0, 0.0, 0.0, 0.0, 0.0, 0.0, 0.0, 0.0, 0.0, 0.0, 0.0, 0.0, 0.0, 0.0, 0.0, 0.0, 0.0, 0.0, 0.0, 0.0, 0.0, 0.0, 0.0, 0.0, 0.0, 0.0, 0.0, 0.0, 0.0, 0.0, 0.0, 0.0, 0.0, 0.0, 0.0, 0.0, 0.0, 0.0, 0.0, 0.0, 0.0, 0.0, 0.0, 0.0, 0.0, 0.0, 0.0, 0.0, 0.0, 0.0, 0.0, 0.0, 0.0, 0.0, 0.0, 0.0, 0.0, 0.0, 0.0, 0.0, 0.0, 0.0, 0.0, 0.0, 0.0, 0.0, 0.0, 0.0, 0.0, 0.0, 0.0, 0.0, 0.0, 0.0, 0.0, 0.0, 0.0, 0.0, 0.0, 0.0, 0.0, 0.0, 0.0, 0.0, 0.0, 0.0, 0.0, 0.0, 0.0, 0.0, 0.0, 0.0, 0.0, 0.0, 0.0, 0.0, 0.0, 0.0, 0.0, 0.0, 0.0, 0.0, 0.0, 0.0, 0.0, 0.0, 0.0, 0.0, 0.0, 0.0, 0.0, 0.0, 0.0, 0.0, 0.0, 0.0, 0.0, 0.0, 0.0, 0.0, 0.0, 0.0, 0.0, 0.0, 0.0, 0.0, 0.0, 0.0, 0.0, 0.0, 0.0, 0.0, 0.0, 0.0, 0.0, 0.0, 0.0, 0.0, 0.0, 0.0, 0.0, 0.0, 0.0, 0.0, 0.0, 0.0, 0.0, 0.0, 0.0, 0.0, 0.0, 0.0, 0.0, 0.0, 0.0, 0.0, 0.0, 0.0, 0.0, 0.0, 0.0, 0.0, 0.0, 0.0, 0.0, 0.0, 0.0, 0.0, 0.0, 0.0, 0.0, 0.0, 0.0, 0.0, 0.0, 0.0, 0.0, 0.0, 0.0, 0.0, 0.0, 0.0, 0.0, 0.0, 0.0, 0.0, 0.0, 0.0, 0.0, 0.0, 0.0, 0.0, 0.0, 0.0, 0.0, 0.0, 0.0, 0.0, 0.0, 0.0, 0.0, 0.0, 0.0, 0.0, 0.0, 0.0, 0.0, 0.0, 0.0, 0.0, 0.0, 0.0, 0.0, 0.0, 0.0, 0.0, 0.0, 0.0, 0.0, 0.0, 0.0, 0.0, 0.0, 0.0, 0.0, 0.0, 0.0, 0.0, 0.0, 0.0, 0.0, 0.0, 0.0, 0.0, 0.0, 0.0, 0.0, 0.0, 0.0, 0.0, 0.0, 0.0, 0.0, 0.0, 0.0, 0.0, 0.0, 0.0, 0.0, 0.0, 0.0, 0.0, 0.0, 0.0, 0.0, 0.0, 0.0, 0.0, 0.0, 0.0, 0.0, 0.0, 0.0, 0.0, 0.0, 0.0, 0.0, 0.0, 0.0, 0.0, 0.0, 0.0, 0.0, 0.0, 0.0, 0.0, 0.0, 0.0, 0.0, 0.0, 0.0, 0.0, 0.0, 0.0, 0.0, 0.0, 0.0, 0.0, 0.0, 0.0, 0.0, 0.0, 0.0, 0.0, 0.0, 0.0, 0.0, 0.0, 0.0, 0.0, 0.0, 0.0, 0.0, 0.0, 0.0, 0.0, 0.0, 0.0, 0.0, 0.0, 0.0, 0.0, 0.0, 0.0, 0.0, 0.0, 0.0, 0.0, 0.0, 0.0, 0.0, 0.0, 0.0, 0.0, 0.0, 0.0, 0.0, 0.0, 0.0, 0.0, 0.0, 0.0, 0.0, 0.0, 0.0, 0.0, 0.0, 0.0, 0.0, 0.0, 0.0, 0.0, 0.0, 0.0, 0.0, 0.0, 0.0, 0.0, 0.0, 0.0, 0.0, 0.0, 0.0, 0.0, 0.0, 0.0, 0.0, 0.0, 0.0, 0.0, 0.0, 0.0, 0.0, 0.0, 0.0, 0.0, 0.0, 0.0, 0.0, 0.0, 0.0, 0.0, 0.0, 0.0, 0.0, 0.0, 0.0, 0.0, 0.0, 0.0, 0.0, 0.0, 0.0, 0.0, 0.0, 0.0, 0.0, 0.0, 0.0, 0.0, 0.0, 0.0, 0.0, 0.0, 0.0, 0.0, 0.0, 0.0, 0.0, 0.0, 0.0, 0.0, 0.0, 0.0, 0.0, 0.0, 0.0, 0.0, 0.0, 0.0, 0.0, 0.0, 0.0, 0.0, 0.0, 0.0, 0.0, 0.0, 0.0, 0.0, 0.0, 0.0, 0.0, 0.0, 0.0, 0.0, 0.0, 0.0, 0.0, 0.0, 0.0, 0.0, 0.0, 0.0, 0.0, 0.0, 0.0, 0.0, 0.0, 0.0, 0.0, 0.0, 0.0, 0.0, 0.0, 0.0, 0.0, 0.0, 0.0, 0.0, 0.0, 0.0, 0.0, 0.0, 0.0, 0.0, 0.0, 0.0, 0.0, 0.0, 0.0, 0.0, 0.0, 0.0, 0.0, 0.0, 0.0, 0.0, 0.0, 0.0, 0.0, 0.0, 0.0, 0.0, 0.0, 0.0, 0.0, 0.0, 0.0, 0.0, 0.0, 0.0, 0.0, 0.0, 0.0, 0.0, 0.0, 0.0, 0.0, 0.0, 0.0, 0.0, 0.0, 0.0, 0.0, 0.0, 0.0, 0.0, 0.0, 0.0, 0.0, 0.0, 0.0, 0.0, 0.0, 0.0, 0.0, 0.0, 0.0, 0.0, 0.0, 0.0, 0.0, 0.0, 0.0, 0.0, 0.0, 0.0, 0.0, 0.0, 0.0, 0.0, 0.0, 0.0, 0.0, 0.0, 0.0, 0.0, 0.0, 0.0, 0.0, 0.0, 0.0, 0.0, 0.0, 0.0, 0.0, 0.0, 0.0, 0.0, 0.0, 0.0, 0.0, 0.0, 0.0, 0.0, 0.0, 0.0, 0.0, 0.0, 0.0, 0.0, 0.0, 0.0, 0.0, 0.0, 0.0, 0.0, 0.0, 0.0, 0.0, 0.0, 0.0, 0.0, 0.0, 0.0, 0.0, 0.0, 0.0, 0.0, 0.0, 0.0, 0.0, 0.0, 0.0, 0.0, 0.0, 0.0, 0.0, 0.0, 0.0, 0.0, 0.0, 0.0, 0.0, 0.0, 0.0, 0.0, 0.0, 0.0, 0.0, 0.0, 0.0, 0.0, 0.0, 0.0, 0.0, 0.0, 0.0, 0.0, 0.0, 0.0, 0.0, 0.0, 0.0, 0.0, 0.0, 0.0, 0.0, 0.0, 0.0, 0.0, 0.0, 0.0, 0.0, 0.0, 0.0, 0.0, 0.0, 0.0, 0.0, 0.0, 0.0, 0.0, 0.0, 0.0, 0.0, 0.0, 0.0, 0.0, 0.0, 0.0, 0.0, 0.0, 0.0, 0.0, 0.0, 0.0, 0.0, 0.0, 0.0, 0.0, 0.0, 0.0, 0.0, 0.0, 0.0, 0.0, 0.0, 0.0, 0.0, 0.0, 0.0, 0.0, 0.0, 0.0, 0.0, 0.0, 0.0, 0.0, 0.0, 0.0, 0.0, 0.0, 0.0, 0.0, 0.0, 0.0, 0.0, 0.0, 0.0, 0.0, 0.0, 0.0, 0.0, 0.0, 0.0, 0.0, 0.0, 0.0, 0.0, 0.0, 0.0, 0.0, 0.0, 0.0, 0.0, 0.0, 0.0, 0.0, 0.0, 0.0, 0.0, 0.0, 0.0, 0.0, 0.0, 0.0, 0.0, 0.0, 0.0, 0.0, 0.0, 0.0, 0.0, 0.0, 0.0, 0.0, 0.0, 0.0, 0.0, 0.0, 0.0, 0.0, 0.0, 0.0, 0.0, 0.0, 0.0, 0.0, 0.0, 0.0, 0.0, 0.0, 0.0, 0.0, 0.0, 0.0, 0.0, 0.0, 0.0, 0.0, 0.0, 0.0, 0.0, 0.0, 0.0, 0.0, 0.0, 0.0, 0.0, 0.0, 0.0, 0.0, 0.0, 0.0, 0.0, 0.0, 0.0, 0.0, 0.0, 0.0, 0.0, 0.0, 0.0, 0.0, 0.0, 0.0, 0.0, 0.0, 0.0, 0.0, 0.0, 0.0, 0.0, 0.0, 0.0, 0.0, 0.0, 0.0, 0.0, 0.0, 0.0, 0.0, 0.0, 0.0, 0.0, 0.0, 0.0, 0.0, 0.0, 0.0, 0.0, 0.0, 0.0, 0.0, 0.0, 0.0, 0.0, 0.0, 0.0, 0.0, 0.0, 0.0, 0.0, 0.0, 0.0, 0.0, 0.0, 0.0, 0.0, 0.0, 0.0, 0.0, 0.0, 0.0, 0.0, 0.0, 0.0, 0.0, 0.0, 0.0, 0.0, 0.0, 0.0, 0.0, 0.0, 0.0, 0.0, 0.0, 0.0, 0.0, 0.0, 0.0, 0.0, 0.0, 0.0, 0.0, 0.0, 0.0, 0.0, 0.0, 0.0, 0.0, 0.0, 0.0, 0.0, 0.0, 0.0, 0.0, 0.0, 0.0, 0.0, 0.0, 0.0, 0.0, 0.0, 0.0, 0.0, 0.0, 0.0, 0.0, 0.0, 0.0, 0.0, 0.0, 0.0, 0.0, 0.0, 0.0, 0.0, 0.0, 0.0, 0.0, 0.0, 0.0, 0.0, 0.0, 0.0, 0.0, 0.0, 0.0, 0.0, 0.0, 0.0, 0.0, 0.0, 0.0, 0.0, 0.0, 0.0, 0.0, 0.0, 0.0, 0.0, 0.0, 0.0, 0.0, 0.0, 0.0, 0.0, 0.0, 0.0, 0.0, 0.0, 0.0, 0.0, 0.0, 0.0, 0.0, 0.0, 0.0, 0.0, 0.0, 0.0, 0.0, 0.0, 0.0, 0.0, 0.0, 0.0, 0.0, 0.0, 0.0, 0.0, 0.0, 0.0, 0.0, 0.0, 0.0, 0.0, 0.0, 0.0, 0.0, 0.0, 0.0, 0.0, 0.0, 0.0, 0.0, 0.0, 0.0, 0.0, 0.0, 0.0, 0.0, 0.0, 0.0, 0.0, 0.0, 0.0, 0.0, 0.0, 0.0, 0.0, 0.0, 0.0, 0.0, 0.0, 0.0, 0.0, 0.0, 0.0, 0.0, 0.0, 0.0, 0.0, 0.0, 0.0, 0.0, 0.0, 0.0, 0.0, 0.0, 0.0, 0.0, 0.0, 0.0, 0.0, 0.0, 0.0, 0.0, 0.0, 0.0, 0.0, 0.0, 0.0, 0.0, 0.0, 0.0, 0.0, 0.0, 0.0, 0.0, 0.0, 0.0, 0.0, 0.0, 0.0, 0.0, 0.0, 0.0, 0.0, 0.0, 0.0, 0.0, 0.0, 0.0, 0.0, 0.0, 0.0, 0.0, 0.0, 0.0, 0.0, 0.0, 0.0, 0.0, 0.0, 0.0, 0.0, 0.0, 0.0, 0.0, 0.0, 0.0, 0.0, 0.0, 0.0, 0.0, 0.0, 0.0, 0.0, 0.0, 0.0, 0.0, 0.0, 0.0, 0.0, 0.0, 0.0, 0.0, 0.0, 0.0, 0.0, 0.0, 0.0, 0.0, 0.0, 0.0, 0.0, 0.0, 0.0, 0.0, 0.0, 0.0, 0.0, 0.0, 0.0, 0.0, 0.0, 0.0, 0.0, 0.0, 0.0, 0.0, 0.0, 0.0, 0.0, 0.0, 0.0, 0.0, 0.0, 0.0, 0.0, 0.0, 0.0, 0.0, 0.0, 0.0, 0.0, 0.0, 0.0, 0.0, 0.0, 0.0, 0.0, 0.0, 0.0, 0.0, 0.0, 0.0, 0.0, 0.0, 0.0, 0.0, 0.0, 0.0, 0.0, 0.0, 0.0, 0.0, 0.0, 0.0, 0.0, 0.0, 0.0, 0.0, 0.0, 0.0, 0.0, 0.0, 0.0, 0.0, 0.0, 0.0, 0.0, 0.0, 0.0, 0.0, 0.0, 0.0, 0.0, 0.0, 0.0, 0.0, 0.0, 0.0, 0.0, 0.0, 0.0, 0.0, 0.0, 0.0, 0.0, 0.0, 0.0, 0.0, 0.0, 0.0, 0.0, 0.0, 0.0, 0.0, 0.0, 0.0, 0.0, 0.0, 0.0, 0.0, 0.0, 0.0, 0.0, 0.0, 0.0, 0.0, 0.0, 0.0, 0.0, 0.0, 0.0, 0.0, 0.0, 0.0, 0.0, 0.0, 0.0, 0.0, 0.0, 0.0, 0.0, 0.0, 0.0, 0.0, 0.0, 0.0, 0.0, 0.0, 0.0, 0.0, 0.0, 0.0, 0.0, 0.0, 0.0, 0.0, 0.0, 0.0, 0.0, 0.0, 0.0, 0.0, 0.0, 0.0, 0.0, 0.0, 0.0, 0.0, 0.0, 0.0, 0.0, 0.0, 0.0, 0.0, 0.0, 0.0, 0.0, 0.0, 0.0, 0.0, 0.0, 0.0, 0.0, 0.0, 0.0, 0.0, 0.0, 0.0, 0.0, 0.0, 0.0, 0.0, 0.0, 0.0, 0.0, 0.0, 0.0, 0.0, 0.0, 0.0, 0.0, 0.0, 0.0, 0.0, 0.0, 0.0, 0.0, 0.0, 0.0, 0.0, 0.0, 0.0, 0.0, 0.0, 0.0, 0.0, 0.0, 0.0, 0.0, 0.0, 0.0, 0.0, 0.0, 0.0, 0.0, 0.0, 0.0, 0.0, 0.0, 0.0, 0.0, 0.0, 0.0, 0.0, 0.0, 0.0, 0.0, 0.0, 0.0, 0.0, 0.0, 0.0, 0.0, 0.0, 0.0, 0.0, 0.0, 0.0, 0.0, 0.0, 0.0, 0.0, 0.0, 0.0, 0.0, 0.0, 0.0, 0.0, 0.0, 0.0, 0.0, 0.0, 0.0, 0.0, 0.0, 0.0, 0.0, 0.0, 0.0, 0.0, 0.0, 0.0, 0.0, 0.0, 0.0, 0.0, 0.0, 0.0, 0.0, 0.0, 0.0, 0.0, 0.0, 0.0, 0.0, 0.0, 0.0, 0.0, 0.0, 0.0, 0.0, 0.0, 0.0, 0.0, 0.0, 0.0, 0.0, 0.0, 0.0, 0.0, 0.0, 0.0, 0.0, 0.0, 0.0, 0.0, 0.0, 0.0, 0.0, 0.0, 0.0, 0.0, 0.0, 0.0, 0.0, 0.0, 0.0, 0.0, 0.0, 0.0, 0.0, 0.0, 0.0, 0.0, 0.0, 0.0, 0.0, 0.0, 0.0, 0.0, 0.0, 0.0, 0.0, 0.0, 0.0, 0.0, 0.0, 0.0, 0.0, 0.0, 0.0, 0.0, 0.0, 0.0, 0.0, 0.0, 0.0, 0.0, 0.0, 0.0, 0.0, 0.0, 0.0, 0.0, 0.0, 0.0, 0.0, 0.0, 0.0, 0.0, 0.0, 0.0, 0.0])
me_cube.materials.append(mat_skin)
me_cube.materials.append(mat_lip)
me_cube.use_remesh_preserve_volume = False
me_cube.use_remesh_preserve_attributes = False
me_cube.use_mirror_vertex_groups = False
me_cube.update()

# ---- objects
ob_camerafollowempty = bpy.data.objects.new('CameraFollowEmpty', None)
ob_trilamp_back = bpy.data.objects.new('TriLamp-Back', light_trilamp_back)
ob_trilamp_fill = bpy.data.objects.new('TriLamp-Fill', light_trilamp_fill)
ob_trilamp_key = bpy.data.objects.new('TriLamp-Key', light_trilamp_key_002)
ob_camera = bpy.data.objects.new('Camera', cam_camera)
ob_plane = bpy.data.objects.new('Plane', me_plane)
ob_front = bpy.data.objects.new('Front', None)
ob_side = bpy.data.objects.new('Side', None)
ob_side_eye_allign = bpy.data.objects.new('Side-eye allign', None)
ob_tempeye = bpy.data.objects.new('TempEye', me_cube_002)
ob_tempeye2 = bpy.data.objects.new('TempEye2', me_cube_003)
ob_main_face = bpy.data.objects.new('Main_Face', me_cube)

# ---- transforms, parenting, visibility, modifiers, constraints
ob_camerafollowempty.location = (0.0, 0.0, 0.0)
ob_camerafollowempty.rotation_euler = (0.0, 0.0, 0.5547)
ob_camerafollowempty.scale = (0.3393, 0.3393, 0.3393)
ob_camerafollowempty.hide_viewport = True
ob_camerafollowempty.lineart.crease_threshold = 0.0
_c = ob_camerafollowempty.constraints.new('COPY_LOCATION'); _c.name = 'Copy Location'
_c.target = ob_main_face
ob_trilamp_back.location = (-4.455, -0.9305, 4.1)
ob_trilamp_back.hide_select = True
ob_trilamp_back.lineart.crease_threshold = 0.0
_c = ob_trilamp_back.constraints.new('TRACK_TO'); _c.name = 'Track To'
_c.target = ob_main_face
ob_trilamp_fill.location = (4.454, 0.1511, 4.1)
ob_trilamp_fill.hide_select = True
ob_trilamp_fill.lineart.crease_threshold = 0.0
_c = ob_trilamp_fill.constraints.new('TRACK_TO'); _c.name = 'Track To'
_c.target = ob_main_face
ob_trilamp_key.location = (1.561, -4.207, 4.1)
ob_trilamp_key.hide_select = True
ob_trilamp_key.lineart.crease_threshold = 0.0
_c = ob_trilamp_key.constraints.new('TRACK_TO'); _c.name = 'Track To'
_c.target = ob_main_face
ob_camera.parent = ob_camerafollowempty
ob_camera.matrix_parent_inverse = Matrix(((2.948, -0.0, 0.0, 0.1411), (-0.0, 2.948, -0.0, 0.0), (0.0, 0.0, 2.948, -0.2098), (-0.0, 0.0, -0.0, 1.0)))
ob_camera.location = (1.119, -0.9815, 0.6475)
ob_camera.rotation_euler = (1.326, 1.772e-07, 0.8831)
ob_camera.lock_rotations_4d = False
ob_camera.empty_display_type = 'ARROWS'
ob_camera.color = (0.0, 0.0, 0.0, 0.0)
ob_camera.hide_viewport = True
ob_camera.display_type = 'WIRE'
ob_camera.lineart.crease_threshold = 0.0
ob_plane.location = (0.0, 0.0, -0.7283)
ob_plane.scale = (2.304, 2.304, 2.304)
ob_plane.display_type = 'BOUNDS'
ob_plane.display.show_shadows = False
ob_plane.lineart.crease_threshold = 0.0
_m = ob_plane.modifiers.new('Subdivision', 'SUBSURF')
_m.uv_smooth = 'PRESERVE_CORNERS'
_m.levels = 2
_m = ob_plane.modifiers.new('Solidify', 'SOLIDIFY')
_m.thickness = 0.051
_m.use_rim_only = True
_m = ob_plane.modifiers.new('Bevel', 'BEVEL')
_m.width = 0.004
_m.width_pct = 0.004
_m.segments = 2
_m.limit_method = 'NONE'
ob_front.location = (-1.371, 0.0497, 0.2188)
ob_front.rotation_euler = (1.571, -0.0, 1.571)
ob_front.scale = (0.6543, 0.6543, 0.6543)
ob_front.empty_display_type = 'IMAGE'
ob_front.empty_display_size = 5.0
ob_front.use_empty_image_alpha = True
ob_front.color = (1.0, 1.0, 1.0, 0.5)
ob_front.hide_select = True
ob_front.lineart.crease_threshold = 0.0
ob_side.location = (-0.3902, 0.0, 0.2179)
ob_side.rotation_euler = (1.571, -0.0, 3.142)
ob_side.scale = (0.671, 0.671, 0.671)
ob_side.empty_display_type = 'IMAGE'
ob_side.empty_display_size = 5.0
ob_side.use_empty_image_alpha = True
ob_side.color = (1.0, 1.0, 1.0, 0.5)
ob_side.lineart.crease_threshold = 0.0
ob_side_eye_allign.location = (-0.3902, 0.0, 0.2002)
ob_side_eye_allign.rotation_euler = (1.571, -0.0, 3.142)
ob_side_eye_allign.scale = (0.671, 0.671, 0.671)
ob_side_eye_allign.empty_display_type = 'IMAGE'
ob_side_eye_allign.empty_display_size = 5.0
ob_side_eye_allign.use_empty_image_alpha = True
ob_side_eye_allign.color = (1.0, 1.0, 1.0, 0.5)
ob_side_eye_allign.lineart.crease_threshold = 0.0
ob_tempeye.location = (0.0, 0.0, 0.0)
ob_tempeye.hide_viewport = True
ob_tempeye.lineart.crease_threshold = 0.0
_m = ob_tempeye.modifiers.new('Mirror', 'MIRROR')
_m.use_axis = (False, True, False)
_m = ob_tempeye.modifiers.new('Solidify', 'SOLIDIFY')
_m.thickness = 0.002
_m = ob_tempeye.modifiers.new('Subdivision', 'SUBSURF')
_m.uv_smooth = 'PRESERVE_CORNERS'
ob_tempeye2.location = (-0.04786, 0.0, 0.07117)
ob_tempeye2.scale = (0.07762, 0.07762, 0.07762)
ob_tempeye2.lock_rotations_4d = False
ob_tempeye2.empty_display_type = 'ARROWS'
ob_tempeye2.hide_viewport = True
ob_tempeye2.lineart.crease_threshold = 0.0
_vg = ob_tempeye2.vertex_groups.new(name='Inside Mouth')
_m = ob_tempeye2.modifiers.new('Mirror', 'MIRROR')
_m.use_axis = (False, True, False)
_m.use_clip = True
_m = ob_tempeye2.modifiers.new('Subdivision', 'SUBSURF')
_m.uv_smooth = 'PRESERVE_CORNERS'
_m.levels = 2
_m.render_levels = 4
ob_main_face.location = (-0.04786, 0.0, 0.07117)
ob_main_face.scale = (0.07762, 0.07762, 0.07762)
ob_main_face.lock_rotations_4d = False
ob_main_face.empty_display_type = 'ARROWS'
ob_main_face.lineart.crease_threshold = 0.0
_vg = ob_main_face.vertex_groups.new(name='Inside Mouth')
_m = ob_main_face.modifiers.new('Mirror', 'MIRROR')
_m.use_axis = (False, True, False)
_m.use_clip = True
_m = ob_main_face.modifiers.new('Subdivision', 'SUBSURF')
_m.uv_smooth = 'PRESERVE_CORNERS'
_m.levels = 2
_m.render_levels = 4
_m = ob_main_face.modifiers.new('Decimate', 'DECIMATE')
_m.ratio = 0.02252
_m.use_symmetry = True

# ---- collection membership
col_camerastuff.objects.link(ob_camerafollowempty)
col_camerastuff.objects.link(ob_trilamp_back)
col_camerastuff.objects.link(ob_trilamp_fill)
col_camerastuff.objects.link(ob_trilamp_key)
col_camerastuff.objects.link(ob_camera)
col_camerastuff.objects.link(ob_plane)
col_referense.objects.link(ob_front)
col_referense.objects.link(ob_side)
col_referense.objects.link(ob_side_eye_allign)
col_model.objects.link(ob_tempeye)
col_model.objects.link(ob_tempeye2)
col_model.objects.link(ob_main_face)

# ---- scene / render settings (as saved in the file)
scene.camera = ob_camera
scene.frame_start = 1; scene.frame_end = 1800; scene.frame_set(159)
scene.render.engine = 'BLENDER_EEVEE_NEXT'
scene.render.fps = 30
scene.cycles.use_denoising = False
scene.cycles.samples = 128
scene.cycles.sampling_pattern = 'TABULATED_SOBOL'
scene.cycles.use_adaptive_sampling = False
scene.cycles.adaptive_threshold = 0.0
scene.cycles.use_light_tree = False
scene.eevee.use_taa_reprojection = False
scene.eevee.gtao_distance = 2.041
scene.view_settings.view_transform = 'Filmic'
bpy.context.view_layer.update()
